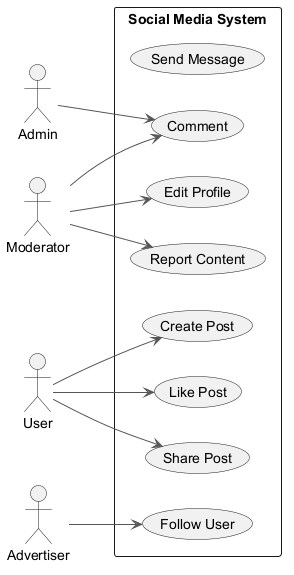

The diagram above was rendered by PlantUML. Its source (embedded in the PNG):
@startuml
skinparam backgroundColor #FFFFFF
skinparam classBackgroundColor #F3E5F5
skinparam classBorderColor #6A1B9A
skinparam ArrowColor #555555
left to right direction
actor "Admin" as A
actor "Moderator" as M
actor "User" as U
actor "Advertiser" as A1
rectangle "Social Media System" {
  usecase "Send Message" as UC_SendMessage
  usecase "Comment" as UC_Comment
  usecase "Create Post" as UC_CreatePost
  usecase "Like Post" as UC_LikePost
  usecase "Edit Profile" as UC_EditProfile
  usecase "Share Post" as UC_SharePost
  usecase "Report Content" as UC_ReportContent
  usecase "Follow User" as UC_FollowUser
}
A --> UC_Comment
M --> UC_ReportContent
M --> UC_EditProfile
M --> UC_Comment
U --> UC_LikePost
U --> UC_SharePost
U --> UC_CreatePost
A1 --> UC_FollowUser
@enduml